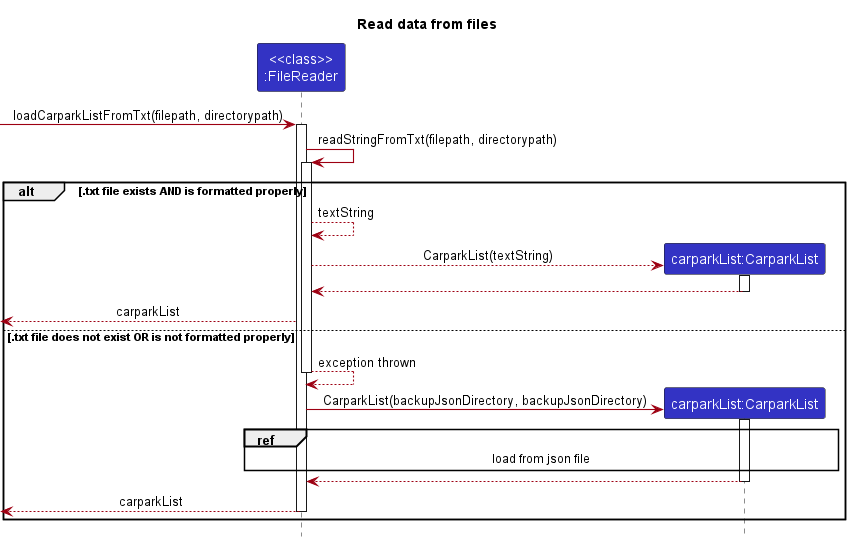

The diagram above was rendered by PlantUML. Its source (embedded in the PNG):
@startuml
!include style.puml
skinparam arrowThickness 1.1
skinparam arrowColor MODEL_COLOR
skinparam classBackgroundColor MODEL_COLOR
show field
show methods

title Read data from files


participant "<<class>>\n:FileReader" as FileReader LOGIC_COLOR

participant "carparkList:CarparkList" as CarparkList LOGIC_COLOR







 [-> FileReader : loadCarparkListFromTxt(filepath, directorypath)
activate FileReader

FileReader -> FileReader : readStringFromTxt(filepath, directorypath)
activate FileReader

alt .txt file exists AND is formatted properly
    FileReader --> FileReader : textString
    create CarparkList
    FileReader --> CarparkList : CarparkList(textString)
    activate CarparkList
    CarparkList --> FileReader
    deactivate CarparkList
    FileReader -->[ : carparkList

else .txt file does not exist OR is not formatted properly
    FileReader --> FileReader : exception thrown
    deactivate FileReader
    create CarparkList
    FileReader -> CarparkList : CarparkList(backupJsonDirectory, backupJsonDirectory)
    activate CarparkList
    ref over FileReader, CarparkList : load from json file
    CarparkList --> FileReader
    deactivate CarparkList
    FileReader -->[ : carparkList


        deactivate FileReader
end










@enduml